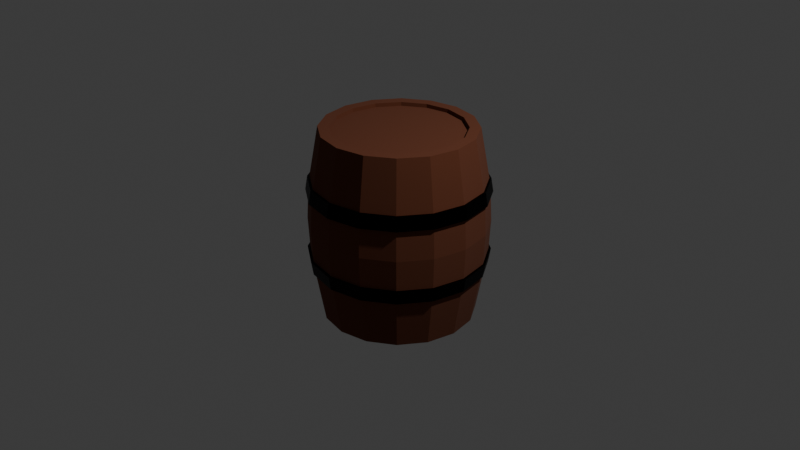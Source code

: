 # Source: Barrel.blend  (saved by Blender 4.2.66; exported with 4.5.12 LTS)
import bpy
from mathutils import Matrix  # noqa: F401  (used for matrix-valued properties, if any)

bpy.ops.wm.read_factory_settings(use_empty=True)
scene = bpy.context.scene
scene.name = 'Scene'

# ---- collections
col_collection = bpy.data.collections.new('Collection'); scene.collection.children.link(col_collection)

# ---- materials (node trees are filled in below, after node groups)
mat_wood = bpy.data.materials.new('Wood')
mat_metal = bpy.data.materials.new('Metal')

# ---- material node trees
mat_wood.use_nodes = True; mat_wood.node_tree.nodes.clear()
_N = mat_wood.node_tree.nodes; _L = mat_wood.node_tree.links
n0 = _N.new('ShaderNodeBsdfPrincipled'); n0.name = 'Principled BSDF'; n0.location = (10, 300)
n0.inputs[0].default_value = (0.1365, 0.0359, 0.01258, 1.0)
n0.inputs[2].default_value = 1.0
n1 = _N.new('ShaderNodeOutputMaterial'); n1.name = 'Material Output'; n1.location = (300, 300)
_L.new(n0.outputs[0], n1.inputs[0])
n1.is_active_output = True
mat_metal.use_nodes = True; mat_metal.node_tree.nodes.clear()
_N = mat_metal.node_tree.nodes; _L = mat_metal.node_tree.links
n0 = _N.new('ShaderNodeBsdfPrincipled'); n0.name = 'Principled BSDF'; n0.location = (10, 300)
n0.inputs[0].default_value = (0.0, 0.0, 0.0, 1.0)
n0.inputs[1].default_value = 1.0
n1 = _N.new('ShaderNodeOutputMaterial'); n1.name = 'Material Output'; n1.location = (300, 300)
_L.new(n0.outputs[0], n1.inputs[0])
n1.is_active_output = True

# ---- world
world_world = bpy.data.worlds.new('World'); scene.world = world_world
world_world.use_nodes = True; world_world.node_tree.nodes.clear()
_N = world_world.node_tree.nodes; _L = world_world.node_tree.links
n0 = _N.new('ShaderNodeOutputWorld'); n0.name = 'World Output'; n0.location = (300, 300)
n1 = _N.new('ShaderNodeBackground'); n1.name = 'Background'; n1.location = (10, 300)
n1.inputs[0].default_value = (0.05088, 0.05088, 0.05088, 1.0)
_L.new(n1.outputs[0], n0.inputs[0])
n0.is_active_output = True
world_world.color = (0.05088, 0.05088, 0.05088)
world_world.sun_shadow_jitter_overblur = 0.0

# ---- cameras
cam_camera = bpy.data.cameras.new('Camera')
cam_camera.clip_end = 100.0
cam_camera.ortho_scale = 7.314

# ---- lights
light_light = bpy.data.lights.new('Light', 'POINT')
light_light.energy = 1000.0
light_light.shadow_soft_size = 0.1

# ---- meshes
me_cylinder = bpy.data.meshes.new('Cylinder')
me_cylinder.from_pydata([(0.0, 0.8, 1.0), (0.3061, 0.7391, 1.0), (0.5657, 0.5657, 1.0), (0.7391, 0.3061, 1.0), (0.8, 0.0, 1.0), (0.7391, -0.3061, 1.0), (0.5657, -0.5657, 1.0), (0.3061, -0.7391, 1.0), (0.0, -0.8, 1.0), (-0.3061, -0.7391, 1.0), (-0.5657, -0.5657, 1.0), (-0.7391, -0.3061, 1.0), (-0.8, 0.0, 1.0), (-0.7391, 0.3061, 1.0), (-0.5657, 0.5657, 1.0), (-0.3061, 0.7391, 1.0), (0.0, 0.911, 0.3796), (0.3486, 0.8417, 0.3796), (0.6442, 0.6442, 0.3796), (0.8417, 0.3486, 0.3796), (0.911, 5.17e-10, 0.3796), (0.8417, -0.3486, 0.3796), (0.6442, -0.6442, 0.3796), (0.3486, -0.8417, 0.3796), (0.0, -0.911, 0.3796), (-0.3486, -0.8417, 0.3796), (-0.6442, -0.6442, 0.3796), (-0.8417, -0.3486, 0.3796), (-0.911, 5.17e-10, 0.3796), (-0.8417, 0.3486, 0.3796), (-0.6442, 0.6442, 0.3796), (-0.3486, 0.8417, 0.3796), (0.0, 0.8, 1.0), (0.3061, 0.7391, 1.0), (0.5657, 0.5657, 1.0), (0.7391, 0.3061, 1.0), (0.8, 0.0, 1.0), (0.7391, -0.3061, 1.0), (0.5657, -0.5657, 1.0), (0.3061, -0.7391, 1.0), (0.0, -0.8, 1.0), (-0.3061, -0.7391, 1.0), (-0.5657, -0.5657, 1.0), (-0.7391, -0.3061, 1.0), (-0.8, 0.0, 1.0), (-0.7391, 0.3061, 1.0), (-0.5657, 0.5657, 1.0), (-0.3061, 0.7391, 1.0), (-1.314e-09, 0.6871, 1.0), (0.263, 0.6348, 1.0), (0.4859, 0.4859, 1.0), (0.6348, 0.263, 1.0), (0.6871, -1.051e-09, 1.0), (0.6348, -0.263, 1.0), (0.4859, -0.4859, 1.0), (0.263, -0.6348, 1.0), (-1.314e-09, -0.6871, 1.0), (-0.263, -0.6348, 1.0), (-0.4859, -0.4859, 1.0), (-0.6348, -0.263, 1.0), (-0.6871, -1.051e-09, 1.0), (-0.6348, 0.263, 1.0), (-0.4859, 0.4859, 1.0), (-0.263, 0.6348, 1.0), (0.263, 0.6348, 0.9589), (-2.16e-09, 0.6871, 0.9589), (0.4859, 0.4859, 0.9589), (0.6348, 0.263, 0.9589), (0.6871, -1.051e-09, 0.9589), (0.6348, -0.263, 0.9589), (0.4859, -0.4859, 0.9589), (0.263, -0.6348, 0.9589), (-2.16e-09, -0.6871, 0.9589), (-0.263, -0.6348, 0.9589), (-0.4859, -0.4859, 0.9589), (-0.6348, -0.263, 0.9589), (-0.6871, -1.051e-09, 0.9589), (-0.6348, 0.263, 0.9589), (-0.4859, 0.4859, 0.9589), (-0.263, 0.6348, 0.9589), (0.0, 0.9308, 0.0), (0.3562, 0.86, 0.0), (0.6582, 0.6582, 0.0), (0.86, 0.3562, 0.0), (0.9308, 6.093e-10, 0.0), (0.86, -0.3562, 0.0), (0.6582, -0.6582, 0.0), (0.3562, -0.86, 0.0), (0.0, -0.9308, 0.0), (-0.3562, -0.86, 0.0), (-0.6582, -0.6582, 0.0), (-0.86, -0.3562, 0.0), (-0.9308, 6.093e-10, 0.0), (-0.86, 0.3562, 0.0), (-0.6582, 0.6582, 0.0), (-0.3562, 0.86, 0.0), (0.0002095, 0.9388, 0.3213), (0.0002095, 0.9157, 0.4645), (0.3602, 0.8672, 0.3213), (0.3513, 0.8458, 0.4645), (0.6654, 0.6633, 0.3213), (0.649, 0.6469, 0.4645), (0.8693, 0.3581, 0.3213), (0.8479, 0.3493, 0.4645), (0.9409, -0.001866, 0.3213), (0.9177, -0.001866, 0.4645), (0.8693, -0.3618, 0.3213), (0.8479, -0.353, 0.4645), (0.6654, -0.667, 0.3213), (0.649, -0.6506, 0.4645), (0.3602, -0.8709, 0.3213), (0.3513, -0.8495, 0.4645), (0.0002095, -0.9425, 0.3213), (0.0002095, -0.9194, 0.4645), (-0.3598, -0.8709, 0.3213), (-0.3509, -0.8495, 0.4645), (-0.6649, -0.667, 0.3213), (-0.6486, -0.6506, 0.4645), (-0.8688, -0.3618, 0.3213), (-0.8475, -0.353, 0.4645), (-0.9404, -0.001866, 0.3213), (-0.9173, -0.001866, 0.4645), (-0.8688, 0.3581, 0.3213), (-0.8475, 0.3493, 0.4645), (-0.6649, 0.6633, 0.3213), (-0.6486, 0.6469, 0.4645), (-0.3598, 0.8672, 0.3213), (-0.3509, 0.8458, 0.4645)], [], [(16, 0, 1, 17), (17, 1, 2, 18), (18, 2, 3, 19), (19, 3, 4, 20), (20, 4, 5, 21), (21, 5, 6, 22), (22, 6, 7, 23), (23, 7, 8, 24), (24, 8, 9, 25), (25, 9, 10, 26), (26, 10, 11, 27), (27, 11, 12, 28), (28, 12, 13, 29), (29, 13, 14, 30), (5, 4, 36, 37), (30, 14, 15, 31), (31, 15, 0, 16), (95, 31, 16, 80), (94, 30, 31, 95), (93, 29, 30, 94), (92, 28, 29, 93), (91, 27, 28, 92), (90, 26, 27, 91), (89, 25, 26, 90), (88, 24, 25, 89), (87, 23, 24, 88), (86, 22, 23, 87), (85, 21, 22, 86), (84, 20, 21, 85), (83, 19, 20, 84), (82, 18, 19, 83), (81, 17, 18, 82), (80, 16, 17, 81), (32, 47, 63, 48), (10, 9, 41, 42), (15, 14, 46, 47), (3, 2, 34, 35), (8, 7, 39, 40), (1, 0, 32, 33), (13, 12, 44, 45), (6, 5, 37, 38), (11, 10, 42, 43), (0, 15, 47, 32), (4, 3, 35, 36), (9, 8, 40, 41), (14, 13, 45, 46), (2, 1, 33, 34), (7, 6, 38, 39), (12, 11, 43, 44), (54, 53, 69, 70), (41, 40, 56, 57), (34, 33, 49, 50), (42, 41, 57, 58), (35, 34, 50, 51), (43, 42, 58, 59), (36, 35, 51, 52), (44, 43, 59, 60), (37, 36, 52, 53), (45, 44, 60, 61), (38, 37, 53, 54), (46, 45, 61, 62), (39, 38, 54, 55), (47, 46, 62, 63), (40, 39, 55, 56), (33, 32, 48, 49), (64, 65, 79, 78, 77, 76, 75, 74, 73, 72, 71, 70, 69, 68, 67, 66), (62, 61, 77, 78), (55, 54, 70, 71), (63, 62, 78, 79), (56, 55, 71, 72), (49, 48, 65, 64), (48, 63, 79, 65), (57, 56, 72, 73), (50, 49, 64, 66), (58, 57, 73, 74), (51, 50, 66, 67), (59, 58, 74, 75), (52, 51, 67, 68), (60, 59, 75, 76), (53, 52, 68, 69), (61, 60, 76, 77), (96, 97, 99, 98), (98, 99, 101, 100), (100, 101, 103, 102), (102, 103, 105, 104), (104, 105, 107, 106), (106, 107, 109, 108), (108, 109, 111, 110), (110, 111, 113, 112), (112, 113, 115, 114), (114, 115, 117, 116), (116, 117, 119, 118), (118, 119, 121, 120), (120, 121, 123, 122), (122, 123, 125, 124), (99, 97, 127, 125, 123, 121, 119, 117, 115, 113, 111, 109, 107, 105, 103, 101), (124, 125, 127, 126), (126, 127, 97, 96), (96, 98, 100, 102, 104, 106, 108, 110, 112, 114, 116, 118, 120, 122, 124, 126)])
me_cylinder.polygons.foreach_set('material_index', [0, 0, 0, 0, 0, 0, 0, 0, 0, 0, 0, 0, 0, 0, 0, 0, 0, 0, 0, 0, 0, 0, 0, 0, 0, 0, 0, 0, 0, 0, 0, 0, 0, 0, 0, 0, 0, 0, 0, 0, 0, 0, 0, 0, 0, 0, 0, 0, 0, 0, 0, 0, 0, 0, 0, 0, 0, 0, 0, 0, 0, 0, 0, 0, 0, 0, 0, 0, 0, 0, 0, 0, 0, 0, 0, 0, 0, 0, 0, 0, 0, 1, 1, 1, 1, 1, 1, 1, 1, 1, 1, 1, 1, 1, 1, 1, 1, 1, 1])
_uv = me_cylinder.uv_layers.new(name='UVMap')
_uv.uv.foreach_set('vector', [1.0, 0.8333, 1.0, 1.0, 0.9375, 1.0, 0.9375, 0.8333, 0.9375, 0.8333, 0.9375, 1.0, 0.875, 1.0, 0.875, 0.8333, 0.875, 0.8333, 0.875, 1.0, 0.8125, 1.0, 0.8125, 0.8333, 0.8125, 0.8333, 0.8125, 1.0, 0.75, 1.0, 0.75, 0.8333, 0.75, 0.8333, 0.75, 1.0, 0.6875, 1.0, 0.6875, 0.8333, 0.6875, 0.8333, 0.6875, 1.0, 0.625, 1.0, 0.625, 0.8333, 0.625, 0.8333, 0.625, 1.0, 0.5625, 1.0, 0.5625, 0.8333, 0.5625, 0.8333, 0.5625, 1.0, 0.5, 1.0, 0.5, 0.8333, 0.5, 0.8333, 0.5, 1.0, 0.4375, 1.0, 0.4375, 0.8333, 0.4375, 0.8333, 0.4375, 1.0, 0.375, 1.0, 0.375, 0.8333, 0.375, 0.8333, 0.375, 1.0, 0.3125, 1.0, 0.3125, 0.8333, 0.3125, 0.8333, 0.3125, 1.0, 0.25, 1.0, 0.25, 0.8333, 0.25, 0.8333, 0.25, 1.0, 0.1875, 1.0, 0.1875, 0.8333, 0.1875, 0.8333, 0.1875, 1.0, 0.125, 1.0, 0.125, 0.8333, 0.6875, 1.0, 0.75, 1.0, 0.75, 1.0, 0.6875, 1.0, 0.125, 0.8333, 0.125, 1.0, 0.0625, 1.0, 0.0625, 0.8333, 0.0625, 0.8333, 0.0625, 1.0, 0.0, 1.0, 0.0, 0.8333, 0.0625, 0.75, 0.0625, 0.8333, 0.0, 0.8333, 0.0, 0.75, 0.125, 0.75, 0.125, 0.8333, 0.0625, 0.8333, 0.0625, 0.75, 0.1875, 0.75, 0.1875, 0.8333, 0.125, 0.8333, 0.125, 0.75, 0.25, 0.75, 0.25, 0.8333, 0.1875, 0.8333, 0.1875, 0.75, 0.3125, 0.75, 0.3125, 0.8333, 0.25, 0.8333, 0.25, 0.75, 0.375, 0.75, 0.375, 0.8333, 0.3125, 0.8333, 0.3125, 0.75, 0.4375, 0.75, 0.4375, 0.8333, 0.375, 0.8333, 0.375, 0.75, 0.5, 0.75, 0.5, 0.8333, 0.4375, 0.8333, 0.4375, 0.75, 0.5625, 0.75, 0.5625, 0.8333, 0.5, 0.8333, 0.5, 0.75, 0.625, 0.75, 0.625, 0.8333, 0.5625, 0.8333, 0.5625, 0.75, 0.6875, 0.75, 0.6875, 0.8333, 0.625, 0.8333, 0.625, 0.75, 0.75, 0.75, 0.75, 0.8333, 0.6875, 0.8333, 0.6875, 0.75, 0.8125, 0.75, 0.8125, 0.8333, 0.75, 0.8333, 0.75, 0.75, 0.875, 0.75, 0.875, 0.8333, 0.8125, 0.8333, 0.8125, 0.75, 0.9375, 0.75, 0.9375, 0.8333, 0.875, 0.8333, 0.875, 0.75, 1.0, 0.75, 1.0, 0.8333, 0.9375, 0.8333, 0.9375, 0.75, 0.0, 1.0, 0.0625, 1.0, 0.0625, 1.0, 0.0, 1.0, 0.375, 1.0, 0.4375, 1.0, 0.4375, 1.0, 0.375, 1.0, 0.0625, 1.0, 0.125, 1.0, 0.125, 1.0, 0.0625, 1.0, 0.8125, 1.0, 0.875, 1.0, 0.875, 1.0, 0.8125, 1.0, 0.5, 1.0, 0.5625, 1.0, 0.5625, 1.0, 0.5, 1.0, 0.9375, 1.0, 1.0, 1.0, 1.0, 1.0, 0.9375, 1.0, 0.1875, 1.0, 0.25, 1.0, 0.25, 1.0, 0.1875, 1.0, 0.625, 1.0, 0.6875, 1.0, 0.6875, 1.0, 0.625, 1.0, 0.3125, 1.0, 0.375, 1.0, 0.375, 1.0, 0.3125, 1.0, 0.0, 1.0, 0.0625, 1.0, 0.0625, 1.0, 0.0, 1.0, 0.75, 1.0, 0.8125, 1.0, 0.8125, 1.0, 0.75, 1.0, 0.4375, 1.0, 0.5, 1.0, 0.5, 1.0, 0.4375, 1.0, 0.125, 1.0, 0.1875, 1.0, 0.1875, 1.0, 0.125, 1.0, 0.875, 1.0, 0.9375, 1.0, 0.9375, 1.0, 0.875, 1.0, 0.5625, 1.0, 0.625, 1.0, 0.625, 1.0, 0.5625, 1.0, 0.25, 1.0, 0.3125, 1.0, 0.3125, 1.0, 0.25, 1.0, 0.625, 1.0, 0.6875, 1.0, 0.6875, 1.0, 0.625, 1.0, 0.4375, 1.0, 0.5, 1.0, 0.5, 1.0, 0.4375, 1.0, 0.875, 1.0, 0.9375, 1.0, 0.9375, 1.0, 0.875, 1.0, 0.375, 1.0, 0.4375, 1.0, 0.4375, 1.0, 0.375, 1.0, 0.8125, 1.0, 0.875, 1.0, 0.875, 1.0, 0.8125, 1.0, 0.3125, 1.0, 0.375, 1.0, 0.375, 1.0, 0.3125, 1.0, 0.75, 1.0, 0.8125, 1.0, 0.8125, 1.0, 0.75, 1.0, 0.25, 1.0, 0.3125, 1.0, 0.3125, 1.0, 0.25, 1.0, 0.6875, 1.0, 0.75, 1.0, 0.75, 1.0, 0.6875, 1.0, 0.1875, 1.0, 0.25, 1.0, 0.25, 1.0, 0.1875, 1.0, 0.625, 1.0, 0.6875, 1.0, 0.6875, 1.0, 0.625, 1.0, 0.125, 1.0, 0.1875, 1.0, 0.1875, 1.0, 0.125, 1.0, 0.5625, 1.0, 0.625, 1.0, 0.625, 1.0, 0.5625, 1.0, 0.0625, 1.0, 0.125, 1.0, 0.125, 1.0, 0.0625, 1.0, 0.5, 1.0, 0.5625, 1.0, 0.5625, 1.0, 0.5, 1.0, 0.9375, 1.0, 1.0, 1.0, 1.0, 1.0, 0.9375, 1.0, 0.3418, 0.4717, 0.25, 0.49, 0.1582, 0.4717, 0.08029, 0.4197, 0.02827, 0.3418, 0.01, 0.25, 0.02827, 0.1582, 0.08029, 0.08029, 0.1582, 0.02827, 0.25, 0.01, 0.3418, 0.02827, 0.4197, 0.08029, 0.4717, 0.1582, 0.49, 0.25, 0.4717, 0.3418, 0.4197, 0.4197, 0.125, 1.0, 0.1875, 1.0, 0.1875, 1.0, 0.125, 1.0, 0.5625, 1.0, 0.625, 1.0, 0.625, 1.0, 0.5625, 1.0, 0.0625, 1.0, 0.125, 1.0, 0.125, 1.0, 0.0625, 1.0, 0.5, 1.0, 0.5625, 1.0, 0.5625, 1.0, 0.5, 1.0, 0.9375, 1.0, 1.0, 1.0, 1.0, 1.0, 0.9375, 1.0, 0.0, 1.0, 0.0625, 1.0, 0.0625, 1.0, 0.0, 1.0, 0.4375, 1.0, 0.5, 1.0, 0.5, 1.0, 0.4375, 1.0, 0.875, 1.0, 0.9375, 1.0, 0.9375, 1.0, 0.875, 1.0, 0.375, 1.0, 0.4375, 1.0, 0.4375, 1.0, 0.375, 1.0, 0.8125, 1.0, 0.875, 1.0, 0.875, 1.0, 0.8125, 1.0, 0.3125, 1.0, 0.375, 1.0, 0.375, 1.0, 0.3125, 1.0, 0.75, 1.0, 0.8125, 1.0, 0.8125, 1.0, 0.75, 1.0, 0.25, 1.0, 0.3125, 1.0, 0.3125, 1.0, 0.25, 1.0, 0.6875, 1.0, 0.75, 1.0, 0.75, 1.0, 0.6875, 1.0, 0.1875, 1.0, 0.25, 1.0, 0.25, 1.0, 0.1875, 1.0, 1.0, 0.5, 1.0, 1.0, 0.9375, 1.0, 0.9375, 0.5, 0.9375, 0.5, 0.9375, 1.0, 0.875, 1.0, 0.875, 0.5, 0.875, 0.5, 0.875, 1.0, 0.8125, 1.0, 0.8125, 0.5, 0.8125, 0.5, 0.8125, 1.0, 0.75, 1.0, 0.75, 0.5, 0.75, 0.5, 0.75, 1.0, 0.6875, 1.0, 0.6875, 0.5, 0.6875, 0.5, 0.6875, 1.0, 0.625, 1.0, 0.625, 0.5, 0.625, 0.5, 0.625, 1.0, 0.5625, 1.0, 0.5625, 0.5, 0.5625, 0.5, 0.5625, 1.0, 0.5, 1.0, 0.5, 0.5, 0.5, 0.5, 0.5, 1.0, 0.4375, 1.0, 0.4375, 0.5, 0.4375, 0.5, 0.4375, 1.0, 0.375, 1.0, 0.375, 0.5, 0.375, 0.5, 0.375, 1.0, 0.3125, 1.0, 0.3125, 0.5, 0.3125, 0.5, 0.3125, 1.0, 0.25, 1.0, 0.25, 0.5, 0.25, 0.5, 0.25, 1.0, 0.1875, 1.0, 0.1875, 0.5, 0.1875, 0.5, 0.1875, 1.0, 0.125, 1.0, 0.125, 0.5, 0.3418, 0.4717, 0.25, 0.49, 0.1582, 0.4717, 0.08029, 0.4197, 0.02827, 0.3418, 0.01, 0.25, 0.02827, 0.1582, 0.08029, 0.08029, 0.1582, 0.02827, 0.25, 0.01, 0.3418, 0.02827, 0.4197, 0.08029, 0.4717, 0.1582, 0.49, 0.25, 0.4717, 0.3418, 0.4197, 0.4197, 0.125, 0.5, 0.125, 1.0, 0.0625, 1.0, 0.0625, 0.5, 0.0625, 0.5, 0.0625, 1.0, 0.0, 1.0, 0.0, 0.5, 0.75, 0.49, 0.8418, 0.4717, 0.9197, 0.4197, 0.9717, 0.3418, 0.99, 0.25, 0.9717, 0.1582, 0.9197, 0.08029, 0.8418, 0.02827, 0.75, 0.01, 0.6582, 0.02827, 0.5803, 0.08029, 0.5283, 0.1582, 0.51, 0.25, 0.5283, 0.3418, 0.5803, 0.4197, 0.6582, 0.4717])
me_cylinder.materials.append(mat_wood)
me_cylinder.materials.append(mat_metal)
me_cylinder.update()

# ---- objects
ob_light = bpy.data.objects.new('Light', light_light)
ob_camera = bpy.data.objects.new('Camera', cam_camera)
ob_barrel = bpy.data.objects.new('Barrel', me_cylinder)

# ---- transforms, parenting, visibility, modifiers, constraints
ob_light.location = (4.076, 1.005, 5.904)
ob_light.rotation_euler = (0.6503, 0.05522, 1.866)
ob_light.lock_rotations_4d = False
ob_light.empty_display_type = 'ARROWS'
ob_light.color = (0.0, 0.0, 0.0, 0.0)
ob_light.lineart.crease_threshold = 0.0
ob_camera.location = (7.359, -6.926, 4.958)
ob_camera.rotation_euler = (1.109, 0.0, 0.8149)
ob_camera.lock_rotations_4d = False
ob_camera.empty_display_type = 'ARROWS'
ob_camera.color = (0.0, 0.0, 0.0, 0.0)
ob_camera.display_type = 'WIRE'
ob_camera.lineart.crease_threshold = 0.0
ob_barrel.location = (0.0, 0.0, 0.0)
_m = ob_barrel.modifiers.new('Mirror', 'MIRROR')
_m.use_axis = (False, False, True)
_m.use_clip = True

# ---- collection membership
col_collection.objects.link(ob_light)
col_collection.objects.link(ob_camera)
col_collection.objects.link(ob_barrel)

# ---- scene / render settings (as saved in the file)
scene.camera = ob_camera
scene.frame_start = 1; scene.frame_end = 250; scene.frame_set(2)
scene.render.engine = 'BLENDER_EEVEE_NEXT'
bpy.context.view_layer.update()
